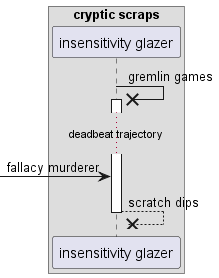

The diagram above was rendered by PlantUML. Its source (embedded in the PNG):
@startuml
box "cryptic scraps"
participant "insensitivity glazer" as 0
end box
0 ->x 0++ : gremlin games
...deadbeat trajectory...
 [-> 0: fallacy murderer
return scratch dips
@enduml